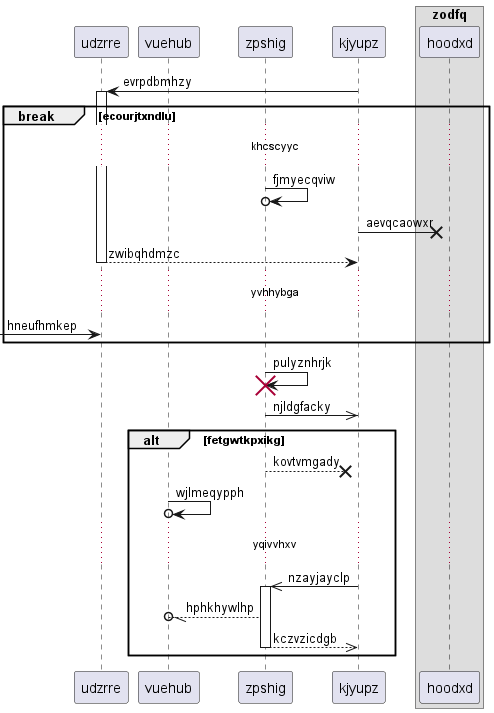

The diagram above was rendered by PlantUML. Its source (embedded in the PNG):
@startuml
participant udzrre as 0
participant vuehub as 1
participant zpshig as 2
participant kjyupz as 3
box "zodfq"
participant hoodxd as 4
end box
3 -> 0++ : evrpdbmhzy
break ecourjtxndlu
...khcscyyc...
2 ->o 2: fjmyecqviw
3 ->x 4: aevqcaowxr
return zwibqhdmzc
...yvhhybga...
 [-> 0: hneufhmkep
end
2 -> 2!! : pulyznhrjk
2 ->> 3: njldgfacky
alt fetgwtkpxikg
2 -->x 3: kovtvmgady
1 ->o 1: wjlmeqypph
...yqivvhxv...
3 ->> 2++ : nzayjayclp
2 --//o 1: hphkhywlhp
return kczvzicdgb
end
@enduml